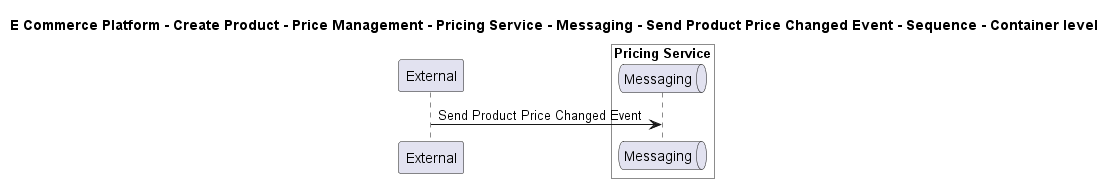

The diagram above was rendered by PlantUML. Its source (embedded in the PNG):
@startuml

title E Commerce Platform - Create Product - Price Management - Pricing Service - Messaging - Send Product Price Changed Event - Sequence - Container level

participant "External" as C4InterFlow.SoftwareSystems.ExternalSystem

box "Pricing Service" #White
    queue "Messaging" as ECommercePlatform.CreateProduct.PriceManagement.SoftwareSystems.PricingService.Containers.Messaging
end box


C4InterFlow.SoftwareSystems.ExternalSystem -> ECommercePlatform.CreateProduct.PriceManagement.SoftwareSystems.PricingService.Containers.Messaging : Send Product Price Changed Event


@enduml